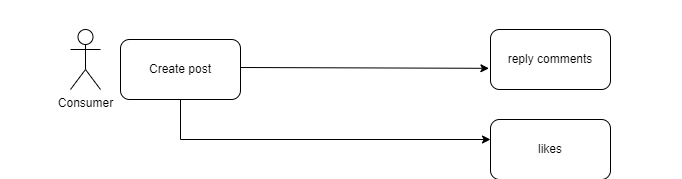

The diagram above was exported from draw.io. Its source (the exported page's mxGraphModel, read from the mxfile embedded in the PNG):
<mxGraphModel dx="2374" dy="2176" grid="1" gridSize="10" guides="1" tooltips="1" connect="1" arrows="1" fold="1" page="1" pageScale="1" pageWidth="827" pageHeight="1169" math="0" shadow="0">
  <root>
    <mxCell id="WIyWlLk6GJQsqaUBKTNV-0" />
    <mxCell id="WIyWlLk6GJQsqaUBKTNV-1" parent="WIyWlLk6GJQsqaUBKTNV-0" />
    <mxCell id="WIyWlLk6GJQsqaUBKTNV-3" value="selcect item" style="rounded=1;whiteSpace=wrap;html=1;fontSize=12;glass=0;strokeWidth=1;shadow=0;" parent="WIyWlLk6GJQsqaUBKTNV-1" vertex="1">
      <mxGeometry x="50" y="-140" width="120" height="50" as="geometry" />
    </mxCell>
    <mxCell id="mGPCcNqSmvVnrfUGgqYA-0" value="Consumer" style="shape=umlActor;verticalLabelPosition=bottom;verticalAlign=top;html=1;outlineConnect=0;" parent="WIyWlLk6GJQsqaUBKTNV-1" vertex="1">
      <mxGeometry x="95" y="-250" width="30" height="60" as="geometry" />
    </mxCell>
    <mxCell id="NTMBpEOUF2yAuEAGALQG-1" value="" style="endArrow=classic;html=1;rounded=0;exitX=1;exitY=0.5;exitDx=0;exitDy=0;entryX=-0.006;entryY=0.64;entryDx=0;entryDy=0;startArrow=none;entryPerimeter=0;" parent="WIyWlLk6GJQsqaUBKTNV-1" source="Fu15ESA_B9AUcJraCkBb-12" target="Fu15ESA_B9AUcJraCkBb-0" edge="1">
      <mxGeometry width="50" height="50" relative="1" as="geometry">
        <mxPoint x="347.5" y="-115" as="sourcePoint" />
        <mxPoint x="497.5" y="-115" as="targetPoint" />
        <Array as="points" />
      </mxGeometry>
    </mxCell>
    <mxCell id="mGPCcNqSmvVnrfUGgqYA-1" value="Seller" style="shape=umlActor;verticalLabelPosition=bottom;verticalAlign=top;html=1;outlineConnect=0;" parent="WIyWlLk6GJQsqaUBKTNV-1" vertex="1">
      <mxGeometry x="1032.5" y="-250" width="30" height="60" as="geometry" />
    </mxCell>
    <mxCell id="mGPCcNqSmvVnrfUGgqYA-4" value="order list" style="rounded=1;whiteSpace=wrap;html=1;" parent="WIyWlLk6GJQsqaUBKTNV-1" vertex="1">
      <mxGeometry x="987.5" y="-150" width="120" height="60" as="geometry" />
    </mxCell>
    <mxCell id="mGPCcNqSmvVnrfUGgqYA-7" value="" style="endArrow=classic;html=1;rounded=0;entryX=0;entryY=0.5;entryDx=0;entryDy=0;" parent="WIyWlLk6GJQsqaUBKTNV-1" target="mGPCcNqSmvVnrfUGgqYA-4" edge="1">
      <mxGeometry width="50" height="50" relative="1" as="geometry">
        <mxPoint x="867.5" y="-120" as="sourcePoint" />
        <mxPoint x="917.5" y="-120" as="targetPoint" />
      </mxGeometry>
    </mxCell>
    <mxCell id="NTMBpEOUF2yAuEAGALQG-7" value="order &amp;amp; delivery complete&lt;br&gt;(delivertStatus=COMPLETE)&lt;br&gt;(orderStatus=COMPLETE)&lt;br&gt;" style="rounded=1;whiteSpace=wrap;html=1;fontSize=12;glass=0;strokeWidth=1;shadow=0;" parent="WIyWlLk6GJQsqaUBKTNV-1" vertex="1">
      <mxGeometry x="962.5" y="251" width="170" height="50" as="geometry" />
    </mxCell>
    <mxCell id="mGPCcNqSmvVnrfUGgqYA-8" value="" style="endArrow=classic;html=1;rounded=0;entryX=0.5;entryY=0;entryDx=0;entryDy=0;" parent="WIyWlLk6GJQsqaUBKTNV-1" target="NTMBpEOUF2yAuEAGALQG-7" edge="1">
      <mxGeometry width="50" height="50" relative="1" as="geometry">
        <mxPoint x="1047.5" y="-90" as="sourcePoint" />
        <mxPoint x="1047.5" y="-20" as="targetPoint" />
      </mxGeometry>
    </mxCell>
    <mxCell id="mGPCcNqSmvVnrfUGgqYA-9" value="배송 완료 버튼" style="text;html=1;strokeColor=none;fillColor=none;align=center;verticalAlign=middle;whiteSpace=wrap;rounded=0;" parent="WIyWlLk6GJQsqaUBKTNV-1" vertex="1">
      <mxGeometry x="1057.5" y="208" width="60" height="30" as="geometry" />
    </mxCell>
    <mxCell id="NTMBpEOUF2yAuEAGALQG-8" value="review created" style="rounded=1;whiteSpace=wrap;html=1;fontSize=12;glass=0;strokeWidth=1;shadow=0;" parent="WIyWlLk6GJQsqaUBKTNV-1" vertex="1">
      <mxGeometry x="402.5" y="331" width="135" height="50" as="geometry" />
    </mxCell>
    <mxCell id="mGPCcNqSmvVnrfUGgqYA-10" value="결재 완료" style="text;html=1;strokeColor=none;fillColor=none;align=center;verticalAlign=middle;whiteSpace=wrap;rounded=0;" parent="WIyWlLk6GJQsqaUBKTNV-1" vertex="1">
      <mxGeometry x="580" y="-150" width="60" height="30" as="geometry" />
    </mxCell>
    <mxCell id="NTMBpEOUF2yAuEAGALQG-9" value="" style="endArrow=classic;html=1;rounded=0;exitX=0.5;exitY=1;exitDx=0;exitDy=0;entryX=1;entryY=0.5;entryDx=0;entryDy=0;edgeStyle=elbowEdgeStyle;" parent="WIyWlLk6GJQsqaUBKTNV-1" source="NTMBpEOUF2yAuEAGALQG-7" target="NTMBpEOUF2yAuEAGALQG-8" edge="1">
      <mxGeometry width="50" height="50" relative="1" as="geometry">
        <mxPoint x="1057.5" y="191" as="sourcePoint" />
        <mxPoint x="1057.5" y="260.9999999999998" as="targetPoint" />
        <Array as="points">
          <mxPoint x="1047.5" y="331" />
        </Array>
      </mxGeometry>
    </mxCell>
    <mxCell id="mGPCcNqSmvVnrfUGgqYA-11" value="&lt;h1&gt;&amp;lt; 주문 및 배송 FlowChart &amp;gt;&lt;/h1&gt;" style="text;html=1;strokeColor=none;fillColor=none;spacing=5;spacingTop=-20;whiteSpace=wrap;overflow=hidden;rounded=0;" parent="WIyWlLk6GJQsqaUBKTNV-1" vertex="1">
      <mxGeometry x="45" y="-320" width="320" height="40" as="geometry" />
    </mxCell>
    <mxCell id="NTMBpEOUF2yAuEAGALQG-11" value="배송 취소&amp;nbsp;" style="strokeWidth=2;html=1;shape=mxgraph.flowchart.decision;whiteSpace=wrap;" parent="WIyWlLk6GJQsqaUBKTNV-1" vertex="1">
      <mxGeometry x="997.5" y="108" width="100" height="100" as="geometry" />
    </mxCell>
    <mxCell id="NTMBpEOUF2yAuEAGALQG-12" value="NO" style="text;html=1;strokeColor=none;fillColor=none;align=center;verticalAlign=middle;whiteSpace=wrap;rounded=0;" parent="WIyWlLk6GJQsqaUBKTNV-1" vertex="1">
      <mxGeometry x="997.5" y="198" width="60" height="30" as="geometry" />
    </mxCell>
    <mxCell id="NTMBpEOUF2yAuEAGALQG-13" value="YES" style="text;html=1;strokeColor=none;fillColor=none;align=center;verticalAlign=middle;whiteSpace=wrap;rounded=0;" parent="WIyWlLk6GJQsqaUBKTNV-1" vertex="1">
      <mxGeometry x="947.5" y="158" width="60" height="30" as="geometry" />
    </mxCell>
    <mxCell id="NTMBpEOUF2yAuEAGALQG-14" value="&lt;span&gt;order cancel&lt;br&gt;&lt;/span&gt;&lt;span&gt;(orderStaatus=CANCELED)&lt;br&gt;&lt;/span&gt;" style="rounded=1;whiteSpace=wrap;html=1;" parent="WIyWlLk6GJQsqaUBKTNV-1" vertex="1">
      <mxGeometry x="677.5" y="83" width="187" height="60" as="geometry" />
    </mxCell>
    <mxCell id="mGPCcNqSmvVnrfUGgqYA-14" value="" style="endArrow=classic;html=1;rounded=0;edgeStyle=orthogonalEdgeStyle;entryX=1;entryY=0.25;entryDx=0;entryDy=0;exitX=-0.008;exitY=0.504;exitDx=0;exitDy=0;exitPerimeter=0;" parent="WIyWlLk6GJQsqaUBKTNV-1" source="NTMBpEOUF2yAuEAGALQG-11" target="NTMBpEOUF2yAuEAGALQG-14" edge="1">
      <mxGeometry width="50" height="50" relative="1" as="geometry">
        <mxPoint x="1007.5" y="153" as="sourcePoint" />
        <mxPoint x="867.5" y="113" as="targetPoint" />
        <Array as="points">
          <mxPoint x="997" y="153" />
          <mxPoint x="980" y="153" />
          <mxPoint x="980" y="98" />
        </Array>
      </mxGeometry>
    </mxCell>
    <mxCell id="mGPCcNqSmvVnrfUGgqYA-17" value="Consumer" style="shape=umlActor;verticalLabelPosition=bottom;verticalAlign=top;html=1;outlineConnect=0;" parent="WIyWlLk6GJQsqaUBKTNV-1" vertex="1">
      <mxGeometry x="110" y="1034" width="30" height="60" as="geometry" />
    </mxCell>
    <mxCell id="ER1Veb7szBgIGD6c4_eL-0" value="&lt;h1&gt;&amp;lt; 게시물 작성 FlowChart &amp;gt;&lt;/h1&gt;" style="text;html=1;strokeColor=none;fillColor=none;spacing=5;spacingTop=-20;whiteSpace=wrap;overflow=hidden;rounded=0;" parent="WIyWlLk6GJQsqaUBKTNV-1" vertex="1">
      <mxGeometry x="50" y="950" width="320" height="40" as="geometry" />
    </mxCell>
    <mxCell id="mGPCcNqSmvVnrfUGgqYA-18" value="Create post" style="rounded=1;whiteSpace=wrap;html=1;" parent="WIyWlLk6GJQsqaUBKTNV-1" vertex="1">
      <mxGeometry x="160" y="1044" width="120" height="60" as="geometry" />
    </mxCell>
    <mxCell id="mGPCcNqSmvVnrfUGgqYA-19" value="" style="endArrow=classic;html=1;rounded=0;entryX=-0.013;entryY=0.647;entryDx=0;entryDy=0;entryPerimeter=0;" parent="WIyWlLk6GJQsqaUBKTNV-1" target="mGPCcNqSmvVnrfUGgqYA-20" edge="1">
      <mxGeometry width="50" height="50" relative="1" as="geometry">
        <mxPoint x="280" y="1072" as="sourcePoint" />
        <mxPoint x="530" y="1076" as="targetPoint" />
      </mxGeometry>
    </mxCell>
    <mxCell id="mGPCcNqSmvVnrfUGgqYA-20" value="reply comments" style="rounded=1;whiteSpace=wrap;html=1;" parent="WIyWlLk6GJQsqaUBKTNV-1" vertex="1">
      <mxGeometry x="530" y="1034" width="120" height="60" as="geometry" />
    </mxCell>
    <mxCell id="mGPCcNqSmvVnrfUGgqYA-22" value="likes" style="rounded=1;whiteSpace=wrap;html=1;" parent="WIyWlLk6GJQsqaUBKTNV-1" vertex="1">
      <mxGeometry x="530" y="1124" width="120" height="60" as="geometry" />
    </mxCell>
    <mxCell id="mGPCcNqSmvVnrfUGgqYA-23" value="" style="endArrow=classic;html=1;rounded=0;edgeStyle=orthogonalEdgeStyle;exitX=0.5;exitY=1;exitDx=0;exitDy=0;" parent="WIyWlLk6GJQsqaUBKTNV-1" source="mGPCcNqSmvVnrfUGgqYA-18" edge="1">
      <mxGeometry width="50" height="50" relative="1" as="geometry">
        <mxPoint x="480" y="1194" as="sourcePoint" />
        <mxPoint x="530" y="1144" as="targetPoint" />
        <Array as="points">
          <mxPoint x="220" y="1144" />
        </Array>
      </mxGeometry>
    </mxCell>
    <mxCell id="Fu15ESA_B9AUcJraCkBb-0" value="&lt;span&gt;order&amp;nbsp;&lt;/span&gt;&lt;span&gt;created&lt;br&gt;(orderStatus=ORDER)&lt;br&gt;&lt;br&gt;&lt;/span&gt;delivery created&lt;br&gt;(delivertStatus=PREPARING)&lt;span&gt;&lt;br&gt;&lt;/span&gt;" style="rounded=0;whiteSpace=wrap;html=1;" parent="WIyWlLk6GJQsqaUBKTNV-1" vertex="1">
      <mxGeometry x="674.5" y="-181" width="190" height="100" as="geometry" />
    </mxCell>
    <mxCell id="Fu15ESA_B9AUcJraCkBb-2" value="order cancel&lt;br&gt;(orderStatus=CANCELED)&lt;br&gt;&lt;br&gt;delivery deleted" style="rounded=0;whiteSpace=wrap;html=1;" parent="WIyWlLk6GJQsqaUBKTNV-1" vertex="1">
      <mxGeometry x="664.5" y="83" width="200" height="80" as="geometry" />
    </mxCell>
    <mxCell id="Fu15ESA_B9AUcJraCkBb-4" value="order list" style="rounded=0;whiteSpace=wrap;html=1;" parent="WIyWlLk6GJQsqaUBKTNV-1" vertex="1">
      <mxGeometry x="987.5" y="-150" width="120" height="60" as="geometry" />
    </mxCell>
    <mxCell id="Fu15ESA_B9AUcJraCkBb-5" value="order &amp;amp; delivery complete&lt;br&gt;(delivertStatus=COMPLETE)&lt;br&gt;(orderStatus=COMPLETE)" style="rounded=0;whiteSpace=wrap;html=1;" parent="WIyWlLk6GJQsqaUBKTNV-1" vertex="1">
      <mxGeometry x="962.5" y="251" width="175" height="82" as="geometry" />
    </mxCell>
    <mxCell id="Fu15ESA_B9AUcJraCkBb-8" value="" style="endArrow=classic;html=1;rounded=0;exitX=1;exitY=0.5;exitDx=0;exitDy=0;entryX=0;entryY=0.5;entryDx=0;entryDy=0;" parent="WIyWlLk6GJQsqaUBKTNV-1" source="WIyWlLk6GJQsqaUBKTNV-3" target="Fu15ESA_B9AUcJraCkBb-7" edge="1">
      <mxGeometry width="50" height="50" relative="1" as="geometry">
        <mxPoint x="357.5" y="-105" as="sourcePoint" />
        <mxPoint x="497.5" y="-20" as="targetPoint" />
        <Array as="points">
          <mxPoint x="240" y="-120" />
          <mxPoint x="240" y="-180" />
        </Array>
      </mxGeometry>
    </mxCell>
    <mxCell id="Fu15ESA_B9AUcJraCkBb-11" value="" style="endArrow=none;html=1;rounded=0;exitX=1;exitY=0.5;exitDx=0;exitDy=0;" parent="WIyWlLk6GJQsqaUBKTNV-1" edge="1">
      <mxGeometry width="50" height="50" relative="1" as="geometry">
        <mxPoint x="509.5" y="-165" as="sourcePoint" />
        <mxPoint x="557" y="-115" as="targetPoint" />
        <Array as="points">
          <mxPoint x="557" y="-165" />
        </Array>
      </mxGeometry>
    </mxCell>
    <mxCell id="Fu15ESA_B9AUcJraCkBb-7" value="go cart&lt;br&gt;(orderStatus=CART)" style="rounded=0;whiteSpace=wrap;html=1;" parent="WIyWlLk6GJQsqaUBKTNV-1" vertex="1">
      <mxGeometry x="387.5" y="-210" width="142.5" height="60" as="geometry" />
    </mxCell>
    <mxCell id="Fu15ESA_B9AUcJraCkBb-12" value="바로 결제" style="strokeWidth=2;html=1;shape=mxgraph.flowchart.decision;whiteSpace=wrap;" parent="WIyWlLk6GJQsqaUBKTNV-1" vertex="1">
      <mxGeometry x="190" y="-165" width="100" height="100" as="geometry" />
    </mxCell>
    <mxCell id="Fu15ESA_B9AUcJraCkBb-13" value="" style="endArrow=none;html=1;rounded=0;exitX=1;exitY=0.5;exitDx=0;exitDy=0;entryX=0;entryY=0.5;entryDx=0;entryDy=0;" parent="WIyWlLk6GJQsqaUBKTNV-1" source="WIyWlLk6GJQsqaUBKTNV-3" target="Fu15ESA_B9AUcJraCkBb-12" edge="1">
      <mxGeometry width="50" height="50" relative="1" as="geometry">
        <mxPoint x="170" y="-115" as="sourcePoint" />
        <mxPoint x="497.5" y="-115" as="targetPoint" />
        <Array as="points" />
      </mxGeometry>
    </mxCell>
    <mxCell id="Fu15ESA_B9AUcJraCkBb-15" value="NO" style="text;html=1;strokeColor=none;fillColor=none;align=center;verticalAlign=middle;whiteSpace=wrap;rounded=0;" parent="WIyWlLk6GJQsqaUBKTNV-1" vertex="1">
      <mxGeometry x="195" y="-181" width="50" height="30" as="geometry" />
    </mxCell>
    <mxCell id="Fu15ESA_B9AUcJraCkBb-16" value="YES" style="text;html=1;strokeColor=none;fillColor=none;align=center;verticalAlign=middle;whiteSpace=wrap;rounded=0;" parent="WIyWlLk6GJQsqaUBKTNV-1" vertex="1">
      <mxGeometry x="270" y="-150" width="60" height="30" as="geometry" />
    </mxCell>
    <mxCell id="yD4kaQwtCvWpHJPwKw6u-0" value="check '배송중'&lt;br&gt;( orderStatus = ORDER&lt;br&gt;deliveryStatus = DELIVERYING )" style="rounded=0;whiteSpace=wrap;html=1;" parent="WIyWlLk6GJQsqaUBKTNV-1" vertex="1">
      <mxGeometry x="948" y="-40" width="199" height="90" as="geometry" />
    </mxCell>
    <mxCell id="DaZkDPurYOMBdIMN1yyA-0" value="&lt;h1&gt;&amp;lt; 결제 FlowChart &amp;gt;&lt;/h1&gt;" style="text;html=1;strokeColor=none;fillColor=none;spacing=5;spacingTop=-20;whiteSpace=wrap;overflow=hidden;rounded=0;" parent="WIyWlLk6GJQsqaUBKTNV-1" vertex="1">
      <mxGeometry x="40" y="470" width="320" height="40" as="geometry" />
    </mxCell>
    <mxCell id="DaZkDPurYOMBdIMN1yyA-1" value="상품 상세 페이지" style="rounded=1;whiteSpace=wrap;html=1;fontSize=12;glass=0;strokeWidth=1;shadow=0;" parent="WIyWlLk6GJQsqaUBKTNV-1" vertex="1">
      <mxGeometry x="210" y="620" width="120" height="50" as="geometry" />
    </mxCell>
    <mxCell id="DaZkDPurYOMBdIMN1yyA-2" value="Consumer" style="shape=umlActor;verticalLabelPosition=bottom;verticalAlign=top;html=1;outlineConnect=0;" parent="WIyWlLk6GJQsqaUBKTNV-1" vertex="1">
      <mxGeometry x="90" y="530" width="30" height="60" as="geometry" />
    </mxCell>
    <mxCell id="oaKhR95AHW1GnNxPtkbR-0" value="상품 목록" style="rounded=1;whiteSpace=wrap;html=1;fontSize=12;glass=0;strokeWidth=1;shadow=0;" parent="WIyWlLk6GJQsqaUBKTNV-1" vertex="1">
      <mxGeometry x="40" y="620" width="120" height="50" as="geometry" />
    </mxCell>
    <mxCell id="oaKhR95AHW1GnNxPtkbR-1" value="바로 구매" style="rounded=1;whiteSpace=wrap;html=1;fontSize=12;glass=0;strokeWidth=1;shadow=0;" parent="WIyWlLk6GJQsqaUBKTNV-1" vertex="1">
      <mxGeometry x="380" y="580" width="120" height="50" as="geometry" />
    </mxCell>
    <mxCell id="DaZkDPurYOMBdIMN1yyA-3" value="상품 상세 페이지" style="rounded=0;whiteSpace=wrap;html=1;" parent="WIyWlLk6GJQsqaUBKTNV-1" vertex="1">
      <mxGeometry x="210" y="620" width="120" height="50" as="geometry" />
    </mxCell>
    <mxCell id="oaKhR95AHW1GnNxPtkbR-2" value="장바구니 추가" style="rounded=1;whiteSpace=wrap;html=1;fontSize=12;glass=0;strokeWidth=1;shadow=0;" parent="WIyWlLk6GJQsqaUBKTNV-1" vertex="1">
      <mxGeometry x="380" y="660" width="120" height="50" as="geometry" />
    </mxCell>
    <mxCell id="DaZkDPurYOMBdIMN1yyA-4" value="" style="endArrow=classic;html=1;rounded=0;exitX=1;exitY=0.5;exitDx=0;exitDy=0;" parent="WIyWlLk6GJQsqaUBKTNV-1" source="oaKhR95AHW1GnNxPtkbR-0" target="DaZkDPurYOMBdIMN1yyA-1" edge="1">
      <mxGeometry width="50" height="50" relative="1" as="geometry">
        <mxPoint x="120" y="700" as="sourcePoint" />
        <mxPoint x="240" y="700" as="targetPoint" />
      </mxGeometry>
    </mxCell>
    <mxCell id="DaZkDPurYOMBdIMN1yyA-5" value="" style="endArrow=classic;html=1;rounded=0;edgeStyle=orthogonalEdgeStyle;entryX=0;entryY=0.5;entryDx=0;entryDy=0;exitX=1;exitY=0.5;exitDx=0;exitDy=0;" parent="WIyWlLk6GJQsqaUBKTNV-1" source="DaZkDPurYOMBdIMN1yyA-3" target="oaKhR95AHW1GnNxPtkbR-1" edge="1">
      <mxGeometry width="50" height="50" relative="1" as="geometry">
        <mxPoint x="656.0999999999998" y="550.4000000000001" as="sourcePoint" />
        <mxPoint x="523.9" y="490" as="targetPoint" />
        <Array as="points">
          <mxPoint x="370" y="645" />
          <mxPoint x="370" y="605" />
        </Array>
      </mxGeometry>
    </mxCell>
    <mxCell id="DaZkDPurYOMBdIMN1yyA-6" value="바로구매&lt;br&gt;(버튼)" style="rounded=0;whiteSpace=wrap;html=1;" parent="WIyWlLk6GJQsqaUBKTNV-1" vertex="1">
      <mxGeometry x="380" y="580" width="120" height="50" as="geometry" />
    </mxCell>
    <mxCell id="DaZkDPurYOMBdIMN1yyA-7" value="장바구니 추가&lt;br&gt;(버튼)" style="rounded=0;whiteSpace=wrap;html=1;" parent="WIyWlLk6GJQsqaUBKTNV-1" vertex="1">
      <mxGeometry x="380" y="660" width="120" height="50" as="geometry" />
    </mxCell>
    <mxCell id="oaKhR95AHW1GnNxPtkbR-8" value="주문 완료 페이지&lt;br&gt;(홈으로 이동 가능)" style="rounded=1;whiteSpace=wrap;html=1;fontSize=12;glass=0;strokeWidth=1;shadow=0;" parent="WIyWlLk6GJQsqaUBKTNV-1" vertex="1">
      <mxGeometry x="1380" y="580" width="120" height="50" as="geometry" />
    </mxCell>
    <mxCell id="DaZkDPurYOMBdIMN1yyA-8" value="" style="endArrow=classic;html=1;rounded=0;edgeStyle=orthogonalEdgeStyle;entryX=0;entryY=0.5;entryDx=0;entryDy=0;exitX=1;exitY=0.5;exitDx=0;exitDy=0;" parent="WIyWlLk6GJQsqaUBKTNV-1" source="DaZkDPurYOMBdIMN1yyA-3" target="DaZkDPurYOMBdIMN1yyA-7" edge="1">
      <mxGeometry width="50" height="50" relative="1" as="geometry">
        <mxPoint x="340" y="655" as="sourcePoint" />
        <mxPoint x="390" y="615" as="targetPoint" />
        <Array as="points">
          <mxPoint x="370" y="645" />
          <mxPoint x="370" y="685" />
        </Array>
      </mxGeometry>
    </mxCell>
    <mxCell id="DaZkDPurYOMBdIMN1yyA-10" value="전체 구매&lt;br&gt;(버튼)" style="rounded=0;whiteSpace=wrap;html=1;" parent="WIyWlLk6GJQsqaUBKTNV-1" vertex="1">
      <mxGeometry x="740" y="660" width="120" height="50" as="geometry" />
    </mxCell>
    <mxCell id="DaZkDPurYOMBdIMN1yyA-11" value="결제 준비 페이지" style="rounded=0;whiteSpace=wrap;html=1;" parent="WIyWlLk6GJQsqaUBKTNV-1" vertex="1">
      <mxGeometry x="902.5" y="580" width="120" height="50" as="geometry" />
    </mxCell>
    <mxCell id="DaZkDPurYOMBdIMN1yyA-12" value="" style="endArrow=classic;html=1;rounded=0;entryX=0.613;entryY=1;entryDx=0;entryDy=0;entryPerimeter=0;" parent="WIyWlLk6GJQsqaUBKTNV-1" target="DaZkDPurYOMBdIMN1yyA-11" edge="1">
      <mxGeometry width="50" height="50" relative="1" as="geometry">
        <mxPoint x="860" y="685" as="sourcePoint" />
        <mxPoint x="170" y="834.5" as="targetPoint" />
        <Array as="points">
          <mxPoint x="976" y="685" />
        </Array>
      </mxGeometry>
    </mxCell>
    <mxCell id="DaZkDPurYOMBdIMN1yyA-15" value="" style="endArrow=classic;html=1;rounded=0;exitX=1;exitY=0.5;exitDx=0;exitDy=0;entryX=0;entryY=0.5;entryDx=0;entryDy=0;" parent="WIyWlLk6GJQsqaUBKTNV-1" source="DaZkDPurYOMBdIMN1yyA-7" target="DaZkDPurYOMBdIMN1yyA-19" edge="1">
      <mxGeometry width="50" height="50" relative="1" as="geometry">
        <mxPoint x="330" y="834.5" as="sourcePoint" />
        <mxPoint x="380" y="834.5" as="targetPoint" />
      </mxGeometry>
    </mxCell>
    <mxCell id="yD4kaQwtCvWpHJPwKw6u-2" value="결재 완료&lt;br&gt;&amp;nbsp;(Order &amp;amp; Delivery created)" style="rounded=0;whiteSpace=wrap;html=1;" parent="WIyWlLk6GJQsqaUBKTNV-1" vertex="1">
      <mxGeometry x="1092.5" y="575" width="170" height="60" as="geometry" />
    </mxCell>
    <mxCell id="DaZkDPurYOMBdIMN1yyA-18" value="" style="endArrow=classic;html=1;rounded=0;exitX=1;exitY=0.5;exitDx=0;exitDy=0;entryX=0;entryY=0.5;entryDx=0;entryDy=0;" parent="WIyWlLk6GJQsqaUBKTNV-1" source="DaZkDPurYOMBdIMN1yyA-6" target="DaZkDPurYOMBdIMN1yyA-11" edge="1">
      <mxGeometry width="50" height="50" relative="1" as="geometry">
        <mxPoint x="340" y="844.5" as="sourcePoint" />
        <mxPoint x="390" y="844.5" as="targetPoint" />
        <Array as="points">
          <mxPoint x="550" y="605" />
        </Array>
      </mxGeometry>
    </mxCell>
    <mxCell id="yD4kaQwtCvWpHJPwKw6u-3" value="" style="endArrow=classic;html=1;rounded=0;entryX=0;entryY=0.5;entryDx=0;entryDy=0;exitX=1;exitY=0.5;exitDx=0;exitDy=0;" parent="WIyWlLk6GJQsqaUBKTNV-1" source="DaZkDPurYOMBdIMN1yyA-11" target="yD4kaQwtCvWpHJPwKw6u-2" edge="1">
      <mxGeometry width="50" height="50" relative="1" as="geometry">
        <mxPoint x="1017.5" y="660" as="sourcePoint" />
        <mxPoint x="1067.5" y="660" as="targetPoint" />
      </mxGeometry>
    </mxCell>
    <mxCell id="yD4kaQwtCvWpHJPwKw6u-4" value="" style="endArrow=classic;html=1;rounded=0;exitX=1;exitY=0.5;exitDx=0;exitDy=0;" parent="WIyWlLk6GJQsqaUBKTNV-1" source="yD4kaQwtCvWpHJPwKw6u-2" edge="1">
      <mxGeometry width="50" height="50" relative="1" as="geometry">
        <mxPoint x="1180" y="670" as="sourcePoint" />
        <mxPoint x="1380" y="605" as="targetPoint" />
      </mxGeometry>
    </mxCell>
    <mxCell id="DaZkDPurYOMBdIMN1yyA-19" value="장바구니 목록" style="rounded=0;whiteSpace=wrap;html=1;" parent="WIyWlLk6GJQsqaUBKTNV-1" vertex="1">
      <mxGeometry x="580" y="660" width="120" height="50" as="geometry" />
    </mxCell>
    <mxCell id="DaZkDPurYOMBdIMN1yyA-20" value="" style="endArrow=classic;html=1;rounded=0;exitX=1;exitY=0.5;exitDx=0;exitDy=0;entryX=0;entryY=0.5;entryDx=0;entryDy=0;" parent="WIyWlLk6GJQsqaUBKTNV-1" source="DaZkDPurYOMBdIMN1yyA-19" target="DaZkDPurYOMBdIMN1yyA-10" edge="1">
      <mxGeometry width="50" height="50" relative="1" as="geometry">
        <mxPoint x="510" y="695" as="sourcePoint" />
        <mxPoint x="590" y="695" as="targetPoint" />
      </mxGeometry>
    </mxCell>
  </root>
</mxGraphModel>